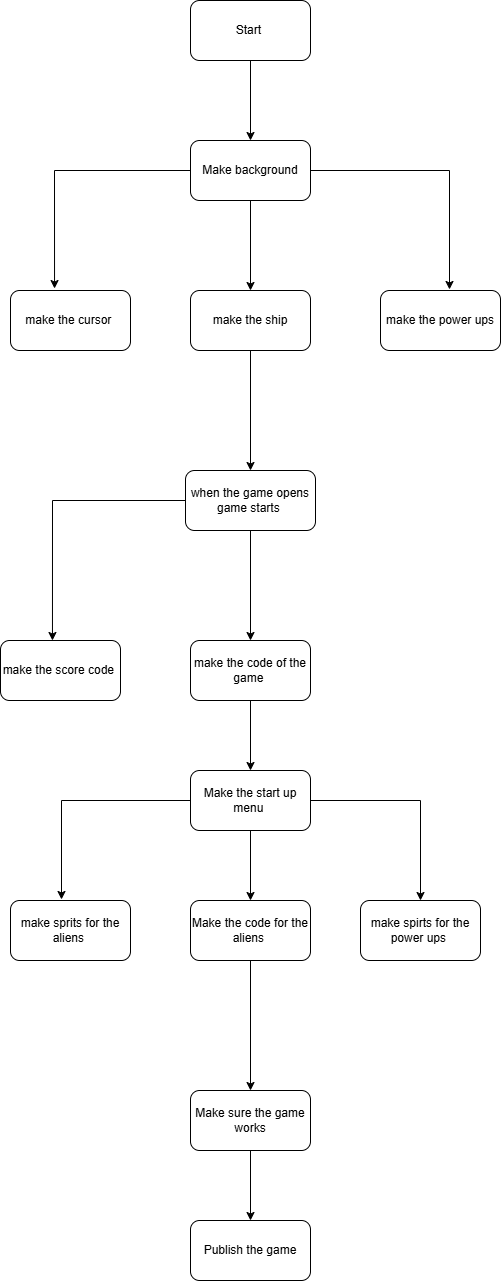

The diagram above was exported from draw.io. Its source (the exported page's mxGraphModel, read from the mxfile embedded in the PNG):
<mxGraphModel dx="1434" dy="772" grid="1" gridSize="10" guides="1" tooltips="1" connect="1" arrows="1" fold="1" page="1" pageScale="1" pageWidth="850" pageHeight="1100" math="0" shadow="0">
  <root>
    <mxCell id="0" />
    <mxCell id="1" parent="0" />
    <mxCell id="A6B7IPvT1p49cZaBGK1z-6" style="edgeStyle=orthogonalEdgeStyle;rounded=0;orthogonalLoop=1;jettySize=auto;html=1;exitX=0.5;exitY=1;exitDx=0;exitDy=0;entryX=0.5;entryY=0;entryDx=0;entryDy=0;" parent="1" source="A6B7IPvT1p49cZaBGK1z-1" target="A6B7IPvT1p49cZaBGK1z-2" edge="1">
      <mxGeometry relative="1" as="geometry" />
    </mxCell>
    <mxCell id="A6B7IPvT1p49cZaBGK1z-1" value="Start&amp;nbsp;" style="rounded=1;whiteSpace=wrap;html=1;" parent="1" vertex="1">
      <mxGeometry x="380" y="60" width="120" height="60" as="geometry" />
    </mxCell>
    <mxCell id="A6B7IPvT1p49cZaBGK1z-17" style="edgeStyle=orthogonalEdgeStyle;rounded=0;orthogonalLoop=1;jettySize=auto;html=1;entryX=0.5;entryY=0;entryDx=0;entryDy=0;" parent="1" source="A6B7IPvT1p49cZaBGK1z-2" target="A6B7IPvT1p49cZaBGK1z-7" edge="1">
      <mxGeometry relative="1" as="geometry" />
    </mxCell>
    <mxCell id="A6B7IPvT1p49cZaBGK1z-2" value="Make background" style="rounded=1;whiteSpace=wrap;html=1;" parent="1" vertex="1">
      <mxGeometry x="380" y="200" width="120" height="60" as="geometry" />
    </mxCell>
    <mxCell id="A6B7IPvT1p49cZaBGK1z-22" style="edgeStyle=orthogonalEdgeStyle;rounded=0;orthogonalLoop=1;jettySize=auto;html=1;exitX=0.5;exitY=1;exitDx=0;exitDy=0;entryX=0.5;entryY=0;entryDx=0;entryDy=0;" parent="1" source="A6B7IPvT1p49cZaBGK1z-7" target="A6B7IPvT1p49cZaBGK1z-21" edge="1">
      <mxGeometry relative="1" as="geometry" />
    </mxCell>
    <mxCell id="A6B7IPvT1p49cZaBGK1z-7" value="make the ship" style="rounded=1;whiteSpace=wrap;html=1;" parent="1" vertex="1">
      <mxGeometry x="380" y="350" width="120" height="60" as="geometry" />
    </mxCell>
    <mxCell id="A6B7IPvT1p49cZaBGK1z-8" value="make the cursor&amp;nbsp;" style="rounded=1;whiteSpace=wrap;html=1;" parent="1" vertex="1">
      <mxGeometry x="200" y="350" width="120" height="60" as="geometry" />
    </mxCell>
    <mxCell id="A6B7IPvT1p49cZaBGK1z-9" value="make the power ups" style="rounded=1;whiteSpace=wrap;html=1;" parent="1" vertex="1">
      <mxGeometry x="570" y="350" width="120" height="60" as="geometry" />
    </mxCell>
    <mxCell id="A6B7IPvT1p49cZaBGK1z-18" style="edgeStyle=orthogonalEdgeStyle;rounded=0;orthogonalLoop=1;jettySize=auto;html=1;exitX=1;exitY=0.5;exitDx=0;exitDy=0;entryX=0.575;entryY=-0.017;entryDx=0;entryDy=0;entryPerimeter=0;" parent="1" source="A6B7IPvT1p49cZaBGK1z-2" target="A6B7IPvT1p49cZaBGK1z-9" edge="1">
      <mxGeometry relative="1" as="geometry" />
    </mxCell>
    <mxCell id="A6B7IPvT1p49cZaBGK1z-19" style="edgeStyle=orthogonalEdgeStyle;rounded=0;orthogonalLoop=1;jettySize=auto;html=1;entryX=0.367;entryY=-0.033;entryDx=0;entryDy=0;entryPerimeter=0;" parent="1" source="A6B7IPvT1p49cZaBGK1z-2" target="A6B7IPvT1p49cZaBGK1z-8" edge="1">
      <mxGeometry relative="1" as="geometry" />
    </mxCell>
    <mxCell id="2LQYVwQyuHAhTYtH-Gz5-3" style="edgeStyle=orthogonalEdgeStyle;rounded=0;orthogonalLoop=1;jettySize=auto;html=1;exitX=0.5;exitY=1;exitDx=0;exitDy=0;" parent="1" source="A6B7IPvT1p49cZaBGK1z-21" target="2LQYVwQyuHAhTYtH-Gz5-2" edge="1">
      <mxGeometry relative="1" as="geometry" />
    </mxCell>
    <mxCell id="A6B7IPvT1p49cZaBGK1z-21" value="when the game opens game starts&amp;nbsp;" style="rounded=1;whiteSpace=wrap;html=1;" parent="1" vertex="1">
      <mxGeometry x="375" y="530" width="130" height="60" as="geometry" />
    </mxCell>
    <mxCell id="2LQYVwQyuHAhTYtH-Gz5-1" value="make the score code&amp;nbsp;" style="rounded=1;whiteSpace=wrap;html=1;" parent="1" vertex="1">
      <mxGeometry x="190" y="700" width="120" height="60" as="geometry" />
    </mxCell>
    <mxCell id="2LQYVwQyuHAhTYtH-Gz5-10" style="edgeStyle=orthogonalEdgeStyle;rounded=0;orthogonalLoop=1;jettySize=auto;html=1;exitX=0.5;exitY=1;exitDx=0;exitDy=0;" parent="1" source="2LQYVwQyuHAhTYtH-Gz5-2" target="2LQYVwQyuHAhTYtH-Gz5-9" edge="1">
      <mxGeometry relative="1" as="geometry" />
    </mxCell>
    <mxCell id="2LQYVwQyuHAhTYtH-Gz5-2" value="make the code of the game&amp;nbsp;" style="rounded=1;whiteSpace=wrap;html=1;" parent="1" vertex="1">
      <mxGeometry x="380" y="700" width="120" height="60" as="geometry" />
    </mxCell>
    <mxCell id="2LQYVwQyuHAhTYtH-Gz5-4" style="edgeStyle=orthogonalEdgeStyle;rounded=0;orthogonalLoop=1;jettySize=auto;html=1;entryX=0.433;entryY=0;entryDx=0;entryDy=0;entryPerimeter=0;" parent="1" source="A6B7IPvT1p49cZaBGK1z-21" target="2LQYVwQyuHAhTYtH-Gz5-1" edge="1">
      <mxGeometry relative="1" as="geometry" />
    </mxCell>
    <mxCell id="2LQYVwQyuHAhTYtH-Gz5-14" style="edgeStyle=orthogonalEdgeStyle;rounded=0;orthogonalLoop=1;jettySize=auto;html=1;exitX=0.5;exitY=1;exitDx=0;exitDy=0;entryX=0.5;entryY=0;entryDx=0;entryDy=0;" parent="1" source="2LQYVwQyuHAhTYtH-Gz5-9" target="2LQYVwQyuHAhTYtH-Gz5-11" edge="1">
      <mxGeometry relative="1" as="geometry" />
    </mxCell>
    <mxCell id="2LQYVwQyuHAhTYtH-Gz5-15" style="edgeStyle=orthogonalEdgeStyle;rounded=0;orthogonalLoop=1;jettySize=auto;html=1;exitX=1;exitY=0.5;exitDx=0;exitDy=0;" parent="1" source="2LQYVwQyuHAhTYtH-Gz5-9" target="2LQYVwQyuHAhTYtH-Gz5-13" edge="1">
      <mxGeometry relative="1" as="geometry" />
    </mxCell>
    <mxCell id="2LQYVwQyuHAhTYtH-Gz5-9" value="Make the start up menu&amp;nbsp;" style="rounded=1;whiteSpace=wrap;html=1;" parent="1" vertex="1">
      <mxGeometry x="380" y="830" width="120" height="60" as="geometry" />
    </mxCell>
    <mxCell id="2LQYVwQyuHAhTYtH-Gz5-18" style="edgeStyle=orthogonalEdgeStyle;rounded=0;orthogonalLoop=1;jettySize=auto;html=1;exitX=0.5;exitY=1;exitDx=0;exitDy=0;entryX=0.5;entryY=0;entryDx=0;entryDy=0;" parent="1" source="2LQYVwQyuHAhTYtH-Gz5-11" target="2LQYVwQyuHAhTYtH-Gz5-17" edge="1">
      <mxGeometry relative="1" as="geometry" />
    </mxCell>
    <mxCell id="2LQYVwQyuHAhTYtH-Gz5-11" value="Make the code for the aliens&amp;nbsp;" style="rounded=1;whiteSpace=wrap;html=1;" parent="1" vertex="1">
      <mxGeometry x="380" y="960" width="120" height="60" as="geometry" />
    </mxCell>
    <mxCell id="2LQYVwQyuHAhTYtH-Gz5-12" value="make sprits for the aliens&amp;nbsp;" style="rounded=1;whiteSpace=wrap;html=1;" parent="1" vertex="1">
      <mxGeometry x="200" y="960" width="120" height="60" as="geometry" />
    </mxCell>
    <mxCell id="2LQYVwQyuHAhTYtH-Gz5-13" value="make spirts for the power ups&amp;nbsp;" style="rounded=1;whiteSpace=wrap;html=1;" parent="1" vertex="1">
      <mxGeometry x="550" y="960" width="120" height="60" as="geometry" />
    </mxCell>
    <mxCell id="2LQYVwQyuHAhTYtH-Gz5-16" style="edgeStyle=orthogonalEdgeStyle;rounded=0;orthogonalLoop=1;jettySize=auto;html=1;exitX=0;exitY=0.5;exitDx=0;exitDy=0;entryX=0.425;entryY=-0.017;entryDx=0;entryDy=0;entryPerimeter=0;" parent="1" source="2LQYVwQyuHAhTYtH-Gz5-9" target="2LQYVwQyuHAhTYtH-Gz5-12" edge="1">
      <mxGeometry relative="1" as="geometry" />
    </mxCell>
    <mxCell id="2LQYVwQyuHAhTYtH-Gz5-20" style="edgeStyle=orthogonalEdgeStyle;rounded=0;orthogonalLoop=1;jettySize=auto;html=1;exitX=0.5;exitY=1;exitDx=0;exitDy=0;entryX=0.5;entryY=0;entryDx=0;entryDy=0;" parent="1" source="2LQYVwQyuHAhTYtH-Gz5-17" target="2LQYVwQyuHAhTYtH-Gz5-19" edge="1">
      <mxGeometry relative="1" as="geometry" />
    </mxCell>
    <mxCell id="2LQYVwQyuHAhTYtH-Gz5-17" value="Make sure the game works" style="rounded=1;whiteSpace=wrap;html=1;" parent="1" vertex="1">
      <mxGeometry x="380" y="1150" width="120" height="60" as="geometry" />
    </mxCell>
    <mxCell id="2LQYVwQyuHAhTYtH-Gz5-19" value="Publish the game" style="rounded=1;whiteSpace=wrap;html=1;" parent="1" vertex="1">
      <mxGeometry x="380" y="1280" width="120" height="60" as="geometry" />
    </mxCell>
  </root>
</mxGraphModel>